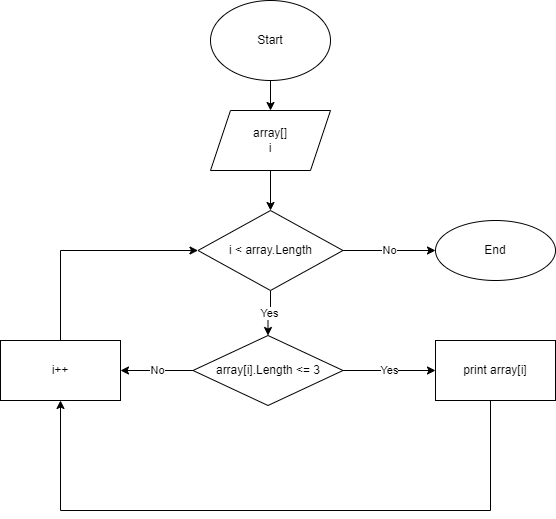

The diagram above was exported from draw.io. Its source (the exported page's mxGraphModel, read from the mxfile embedded in the PNG):
<mxGraphModel dx="1662" dy="857" grid="1" gridSize="10" guides="1" tooltips="1" connect="1" arrows="1" fold="1" page="1" pageScale="1" pageWidth="850" pageHeight="1100" math="0" shadow="0">
  <root>
    <mxCell id="0" />
    <mxCell id="1" parent="0" />
    <mxCell id="cXA6HRDoHzOK-lKNlowh-3" value="" style="edgeStyle=orthogonalEdgeStyle;rounded=0;orthogonalLoop=1;jettySize=auto;html=1;" parent="1" source="cXA6HRDoHzOK-lKNlowh-1" target="cXA6HRDoHzOK-lKNlowh-2" edge="1">
      <mxGeometry relative="1" as="geometry" />
    </mxCell>
    <mxCell id="cXA6HRDoHzOK-lKNlowh-1" value="Start" style="ellipse;whiteSpace=wrap;html=1;" parent="1" vertex="1">
      <mxGeometry x="330" y="30" width="120" height="80" as="geometry" />
    </mxCell>
    <mxCell id="cXA6HRDoHzOK-lKNlowh-5" value="" style="edgeStyle=orthogonalEdgeStyle;rounded=0;orthogonalLoop=1;jettySize=auto;html=1;" parent="1" source="cXA6HRDoHzOK-lKNlowh-2" target="cXA6HRDoHzOK-lKNlowh-4" edge="1">
      <mxGeometry relative="1" as="geometry" />
    </mxCell>
    <mxCell id="cXA6HRDoHzOK-lKNlowh-2" value="array[]&lt;br&gt;i" style="shape=parallelogram;perimeter=parallelogramPerimeter;whiteSpace=wrap;html=1;fixedSize=1;" parent="1" vertex="1">
      <mxGeometry x="330" y="140" width="120" height="60" as="geometry" />
    </mxCell>
    <mxCell id="cXA6HRDoHzOK-lKNlowh-7" value="Yes" style="edgeStyle=orthogonalEdgeStyle;rounded=0;orthogonalLoop=1;jettySize=auto;html=1;" parent="1" source="cXA6HRDoHzOK-lKNlowh-4" target="cXA6HRDoHzOK-lKNlowh-6" edge="1">
      <mxGeometry relative="1" as="geometry" />
    </mxCell>
    <mxCell id="cXA6HRDoHzOK-lKNlowh-17" value="No" style="edgeStyle=orthogonalEdgeStyle;rounded=0;orthogonalLoop=1;jettySize=auto;html=1;" parent="1" source="cXA6HRDoHzOK-lKNlowh-4" target="cXA6HRDoHzOK-lKNlowh-16" edge="1">
      <mxGeometry relative="1" as="geometry" />
    </mxCell>
    <mxCell id="cXA6HRDoHzOK-lKNlowh-4" value="i &amp;lt; array.Length" style="rhombus;whiteSpace=wrap;html=1;" parent="1" vertex="1">
      <mxGeometry x="317.5" y="240" width="145" height="80" as="geometry" />
    </mxCell>
    <mxCell id="cXA6HRDoHzOK-lKNlowh-9" value="Yes" style="edgeStyle=orthogonalEdgeStyle;rounded=0;orthogonalLoop=1;jettySize=auto;html=1;exitX=1;exitY=0.5;exitDx=0;exitDy=0;" parent="1" source="cXA6HRDoHzOK-lKNlowh-6" target="cXA6HRDoHzOK-lKNlowh-8" edge="1">
      <mxGeometry relative="1" as="geometry" />
    </mxCell>
    <mxCell id="cXA6HRDoHzOK-lKNlowh-15" value="No" style="edgeStyle=orthogonalEdgeStyle;rounded=0;orthogonalLoop=1;jettySize=auto;html=1;exitX=0;exitY=0.5;exitDx=0;exitDy=0;entryX=1;entryY=0.5;entryDx=0;entryDy=0;" parent="1" source="cXA6HRDoHzOK-lKNlowh-6" target="cXA6HRDoHzOK-lKNlowh-11" edge="1">
      <mxGeometry relative="1" as="geometry" />
    </mxCell>
    <mxCell id="cXA6HRDoHzOK-lKNlowh-6" value="array[i].Length &amp;lt;= 3" style="rhombus;whiteSpace=wrap;html=1;" parent="1" vertex="1">
      <mxGeometry x="312.5" y="365" width="150" height="70" as="geometry" />
    </mxCell>
    <mxCell id="cXA6HRDoHzOK-lKNlowh-12" value="" style="edgeStyle=orthogonalEdgeStyle;rounded=0;orthogonalLoop=1;jettySize=auto;html=1;entryX=0.5;entryY=1;entryDx=0;entryDy=0;" parent="1" source="cXA6HRDoHzOK-lKNlowh-8" target="cXA6HRDoHzOK-lKNlowh-11" edge="1">
      <mxGeometry relative="1" as="geometry">
        <Array as="points">
          <mxPoint x="610" y="540" />
          <mxPoint x="180" y="540" />
        </Array>
      </mxGeometry>
    </mxCell>
    <mxCell id="cXA6HRDoHzOK-lKNlowh-8" value="print array[i]" style="whiteSpace=wrap;html=1;" parent="1" vertex="1">
      <mxGeometry x="555" y="370" width="120" height="60" as="geometry" />
    </mxCell>
    <mxCell id="cXA6HRDoHzOK-lKNlowh-13" style="edgeStyle=orthogonalEdgeStyle;rounded=0;orthogonalLoop=1;jettySize=auto;html=1;exitX=0.5;exitY=0;exitDx=0;exitDy=0;entryX=0;entryY=0.5;entryDx=0;entryDy=0;" parent="1" source="cXA6HRDoHzOK-lKNlowh-11" target="cXA6HRDoHzOK-lKNlowh-4" edge="1">
      <mxGeometry relative="1" as="geometry" />
    </mxCell>
    <mxCell id="cXA6HRDoHzOK-lKNlowh-11" value="i++" style="whiteSpace=wrap;html=1;" parent="1" vertex="1">
      <mxGeometry x="120" y="370" width="120" height="60" as="geometry" />
    </mxCell>
    <mxCell id="cXA6HRDoHzOK-lKNlowh-16" value="End" style="ellipse;whiteSpace=wrap;html=1;" parent="1" vertex="1">
      <mxGeometry x="555" y="250" width="120" height="60" as="geometry" />
    </mxCell>
  </root>
</mxGraphModel>